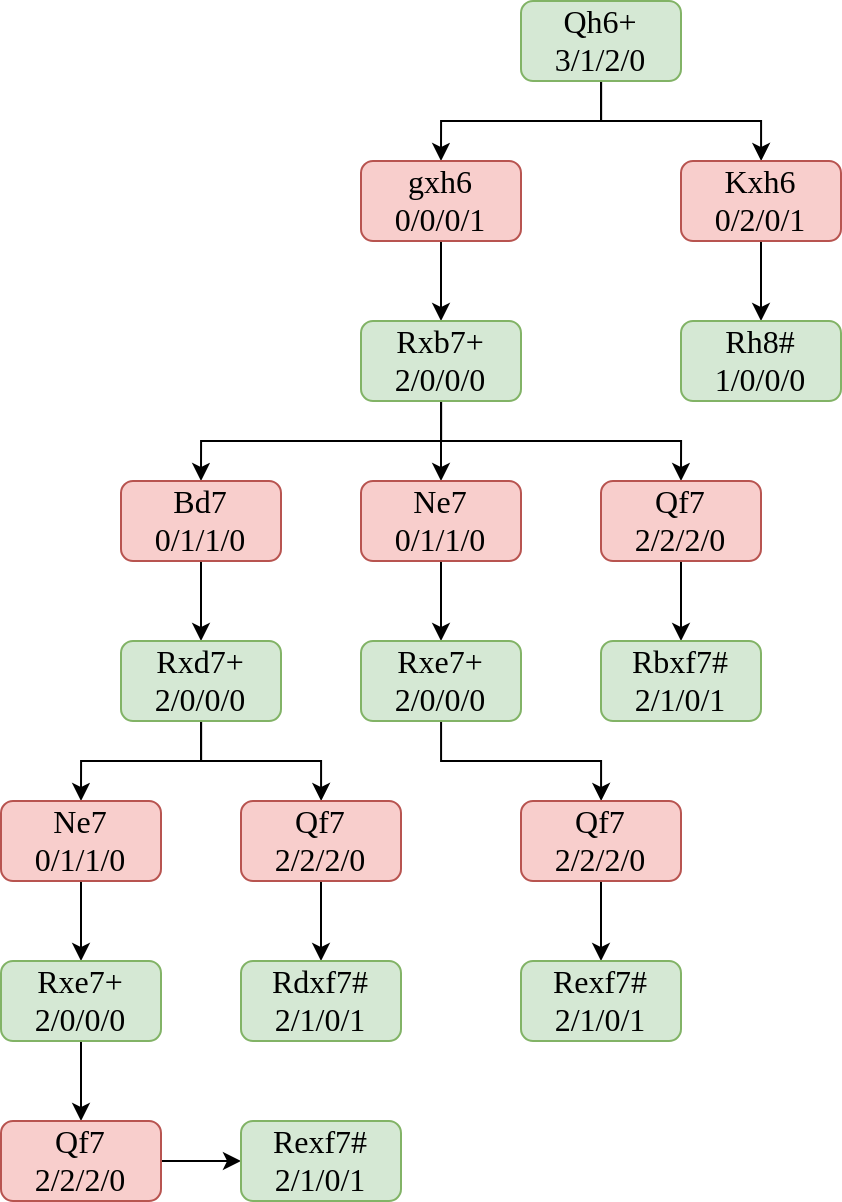

The diagram above was exported from draw.io. Its source (the exported page's mxGraphModel, read from the mxfile embedded in the PNG):
<mxGraphModel dx="635" dy="358" grid="1" gridSize="10" guides="1" tooltips="1" connect="1" arrows="1" fold="1" page="1" pageScale="1" pageWidth="850" pageHeight="1100" math="0" shadow="0">
  <root>
    <mxCell id="0" />
    <mxCell id="1" parent="0" />
    <mxCell id="2" style="edgeStyle=orthogonalEdgeStyle;rounded=0;orthogonalLoop=1;jettySize=auto;html=1;entryX=0.5;entryY=0;entryDx=0;entryDy=0;strokeWidth=1;fontFamily=Times New Roman;fontSize=16;" edge="1" source="4" target="8" parent="1">
      <mxGeometry relative="1" as="geometry" />
    </mxCell>
    <mxCell id="3" style="edgeStyle=orthogonalEdgeStyle;rounded=0;orthogonalLoop=1;jettySize=auto;html=1;strokeWidth=1;fontFamily=Times New Roman;fontSize=16;" edge="1" source="4" target="6" parent="1">
      <mxGeometry relative="1" as="geometry" />
    </mxCell>
    <mxCell id="4" value="&lt;div&gt;Qh6+&lt;/div&gt;&lt;div&gt;3/1/2/0&lt;br&gt;&lt;/div&gt;" style="rounded=1;whiteSpace=wrap;html=1;fillColor=#d5e8d4;strokeColor=#82b366;strokeWidth=1;fontFamily=Times New Roman;fontSize=16;" vertex="1" parent="1">
      <mxGeometry x="630" y="100" width="80" height="40" as="geometry" />
    </mxCell>
    <mxCell id="5" style="edgeStyle=orthogonalEdgeStyle;rounded=0;orthogonalLoop=1;jettySize=auto;html=1;entryX=0.5;entryY=0;entryDx=0;entryDy=0;strokeWidth=1;fontFamily=Times New Roman;fontSize=16;" edge="1" source="6" target="13" parent="1">
      <mxGeometry relative="1" as="geometry" />
    </mxCell>
    <mxCell id="6" value="&lt;div&gt;Kxh6&lt;/div&gt;&lt;div&gt;0/2/0/1&lt;/div&gt;" style="rounded=1;whiteSpace=wrap;html=1;fillColor=#f8cecc;strokeColor=#b85450;strokeWidth=1;fontFamily=Times New Roman;fontSize=16;" vertex="1" parent="1">
      <mxGeometry x="710" y="180" width="80" height="40" as="geometry" />
    </mxCell>
    <mxCell id="7" style="edgeStyle=orthogonalEdgeStyle;rounded=0;orthogonalLoop=1;jettySize=auto;html=1;entryX=0.5;entryY=0;entryDx=0;entryDy=0;strokeWidth=1;fontFamily=Times New Roman;fontSize=16;" edge="1" source="8" target="12" parent="1">
      <mxGeometry relative="1" as="geometry" />
    </mxCell>
    <mxCell id="8" value="&lt;div style=&quot;font-size: 16px;&quot;&gt;gxh6&lt;/div&gt;&lt;div style=&quot;font-size: 16px;&quot;&gt;0/0/0/1&lt;br style=&quot;font-size: 16px;&quot;&gt;&lt;/div&gt;" style="rounded=1;whiteSpace=wrap;html=1;fillColor=#f8cecc;strokeColor=#b85450;strokeWidth=1;fontFamily=Times New Roman;fontSize=16;" vertex="1" parent="1">
      <mxGeometry x="550" y="180" width="80" height="40" as="geometry" />
    </mxCell>
    <mxCell id="9" style="edgeStyle=orthogonalEdgeStyle;rounded=0;orthogonalLoop=1;jettySize=auto;html=1;entryX=0.5;entryY=0;entryDx=0;entryDy=0;" edge="1" source="12" target="15" parent="1">
      <mxGeometry relative="1" as="geometry">
        <Array as="points">
          <mxPoint x="590" y="320" />
          <mxPoint x="710" y="320" />
        </Array>
      </mxGeometry>
    </mxCell>
    <mxCell id="10" style="edgeStyle=orthogonalEdgeStyle;rounded=0;orthogonalLoop=1;jettySize=auto;html=1;entryX=0.5;entryY=0;entryDx=0;entryDy=0;" edge="1" source="12" target="22" parent="1">
      <mxGeometry relative="1" as="geometry">
        <Array as="points">
          <mxPoint x="590" y="320" />
          <mxPoint x="470" y="320" />
        </Array>
      </mxGeometry>
    </mxCell>
    <mxCell id="11" style="edgeStyle=orthogonalEdgeStyle;rounded=0;orthogonalLoop=1;jettySize=auto;html=1;entryX=0.5;entryY=0;entryDx=0;entryDy=0;" edge="1" source="12" target="18" parent="1">
      <mxGeometry relative="1" as="geometry" />
    </mxCell>
    <mxCell id="12" value="&lt;div&gt;Rxb7+&lt;/div&gt;&lt;div&gt;2/0/0/0&lt;br&gt;&lt;/div&gt;" style="rounded=1;whiteSpace=wrap;html=1;fillColor=#d5e8d4;strokeColor=#82b366;strokeWidth=1;fontFamily=Times New Roman;fontSize=16;" vertex="1" parent="1">
      <mxGeometry x="550" y="260" width="80" height="40" as="geometry" />
    </mxCell>
    <mxCell id="13" value="&lt;div style=&quot;font-size: 16px;&quot;&gt;Rh8#&lt;/div&gt;&lt;div style=&quot;font-size: 16px;&quot;&gt;1/0/0/0&lt;br style=&quot;font-size: 16px;&quot;&gt;&lt;/div&gt;" style="rounded=1;whiteSpace=wrap;html=1;fillColor=#d5e8d4;strokeColor=#82b366;strokeWidth=1;fontFamily=Times New Roman;fontSize=16;" vertex="1" parent="1">
      <mxGeometry x="710" y="260" width="80" height="40" as="geometry" />
    </mxCell>
    <mxCell id="14" style="edgeStyle=orthogonalEdgeStyle;rounded=0;orthogonalLoop=1;jettySize=auto;html=1;entryX=0.5;entryY=0;entryDx=0;entryDy=0;strokeWidth=1;fontFamily=Times New Roman;fontSize=16;" edge="1" source="15" target="16" parent="1">
      <mxGeometry relative="1" as="geometry" />
    </mxCell>
    <mxCell id="15" value="&lt;div&gt;Qf7&lt;/div&gt;&lt;div&gt;2/2/2/0&lt;br&gt;&lt;/div&gt;" style="rounded=1;whiteSpace=wrap;html=1;fillColor=#f8cecc;strokeColor=#b85450;strokeWidth=1;fontFamily=Times New Roman;fontSize=16;" vertex="1" parent="1">
      <mxGeometry x="670" y="340" width="80" height="40" as="geometry" />
    </mxCell>
    <mxCell id="16" value="&lt;div&gt;Rbxf7#&lt;/div&gt;&lt;div&gt;2/1/0/1&lt;br&gt;&lt;/div&gt;" style="rounded=1;whiteSpace=wrap;html=1;fillColor=#d5e8d4;strokeColor=#82b366;strokeWidth=1;fontFamily=Times New Roman;fontSize=16;" vertex="1" parent="1">
      <mxGeometry x="670" y="420" width="80" height="40" as="geometry" />
    </mxCell>
    <mxCell id="17" style="edgeStyle=orthogonalEdgeStyle;rounded=0;orthogonalLoop=1;jettySize=auto;html=1;entryX=0.5;entryY=0;entryDx=0;entryDy=0;strokeWidth=1;fontFamily=Times New Roman;fontSize=16;" edge="1" source="18" target="20" parent="1">
      <mxGeometry relative="1" as="geometry" />
    </mxCell>
    <mxCell id="18" value="&lt;div&gt;Ne7&lt;/div&gt;&lt;div&gt;0/1/1/0&lt;br&gt;&lt;/div&gt;" style="rounded=1;whiteSpace=wrap;html=1;fillColor=#f8cecc;strokeColor=#b85450;strokeWidth=1;fontFamily=Times New Roman;fontSize=16;" vertex="1" parent="1">
      <mxGeometry x="550" y="340" width="80" height="40" as="geometry" />
    </mxCell>
    <mxCell id="19" style="edgeStyle=orthogonalEdgeStyle;rounded=0;orthogonalLoop=1;jettySize=auto;html=1;" edge="1" source="20" target="27" parent="1">
      <mxGeometry relative="1" as="geometry" />
    </mxCell>
    <mxCell id="20" value="&lt;div&gt;Rxe7+&lt;/div&gt;&lt;div&gt;2/0/0/0&lt;br&gt;&lt;/div&gt;" style="rounded=1;whiteSpace=wrap;html=1;fillColor=#d5e8d4;strokeColor=#82b366;strokeWidth=1;fontFamily=Times New Roman;fontSize=16;" vertex="1" parent="1">
      <mxGeometry x="550" y="420" width="80" height="40" as="geometry" />
    </mxCell>
    <mxCell id="21" style="edgeStyle=orthogonalEdgeStyle;rounded=0;orthogonalLoop=1;jettySize=auto;html=1;entryX=0.5;entryY=0;entryDx=0;entryDy=0;strokeWidth=1;fontFamily=Times New Roman;fontSize=16;" edge="1" source="22" target="25" parent="1">
      <mxGeometry relative="1" as="geometry" />
    </mxCell>
    <mxCell id="22" value="&lt;div&gt;Bd7&lt;/div&gt;&lt;div&gt;0/1/1/0&lt;br&gt;&lt;/div&gt;" style="rounded=1;whiteSpace=wrap;html=1;fillColor=#f8cecc;strokeColor=#b85450;strokeWidth=1;fontFamily=Times New Roman;fontSize=16;" vertex="1" parent="1">
      <mxGeometry x="430" y="340" width="80" height="40" as="geometry" />
    </mxCell>
    <mxCell id="23" style="edgeStyle=orthogonalEdgeStyle;rounded=0;orthogonalLoop=1;jettySize=auto;html=1;" edge="1" source="25" target="34" parent="1">
      <mxGeometry relative="1" as="geometry" />
    </mxCell>
    <mxCell id="24" style="edgeStyle=orthogonalEdgeStyle;rounded=0;orthogonalLoop=1;jettySize=auto;html=1;entryX=0.5;entryY=0;entryDx=0;entryDy=0;" edge="1" source="25" target="30" parent="1">
      <mxGeometry relative="1" as="geometry" />
    </mxCell>
    <mxCell id="25" value="&lt;div&gt;Rxd7+&lt;/div&gt;&lt;div&gt;2/0/0/0&lt;br&gt;&lt;/div&gt;" style="rounded=1;whiteSpace=wrap;html=1;fillColor=#d5e8d4;strokeColor=#82b366;strokeWidth=1;fontFamily=Times New Roman;fontSize=16;" vertex="1" parent="1">
      <mxGeometry x="430" y="420" width="80" height="40" as="geometry" />
    </mxCell>
    <mxCell id="26" style="edgeStyle=orthogonalEdgeStyle;rounded=0;orthogonalLoop=1;jettySize=auto;html=1;entryX=0.5;entryY=0;entryDx=0;entryDy=0;strokeWidth=1;fontFamily=Times New Roman;fontSize=16;" edge="1" source="27" target="28" parent="1">
      <mxGeometry relative="1" as="geometry" />
    </mxCell>
    <mxCell id="27" value="&lt;div&gt;Qf7&lt;/div&gt;&lt;div&gt;2/2/2/0&lt;br&gt;&lt;/div&gt;" style="rounded=1;whiteSpace=wrap;html=1;fillColor=#f8cecc;strokeColor=#b85450;strokeWidth=1;fontFamily=Times New Roman;fontSize=16;" vertex="1" parent="1">
      <mxGeometry x="630" y="500.00000000000006" width="80" height="40" as="geometry" />
    </mxCell>
    <mxCell id="28" value="&lt;div&gt;Rexf7#&lt;/div&gt;&lt;div&gt;2/1/0/1&lt;br&gt;&lt;/div&gt;" style="rounded=1;whiteSpace=wrap;html=1;fillColor=#d5e8d4;strokeColor=#82b366;strokeWidth=1;fontFamily=Times New Roman;fontSize=16;" vertex="1" parent="1">
      <mxGeometry x="630" y="580" width="80" height="40" as="geometry" />
    </mxCell>
    <mxCell id="29" style="edgeStyle=orthogonalEdgeStyle;rounded=0;orthogonalLoop=1;jettySize=auto;html=1;entryX=0.5;entryY=0;entryDx=0;entryDy=0;strokeWidth=1;fontFamily=Times New Roman;fontSize=16;" edge="1" source="30" target="32" parent="1">
      <mxGeometry relative="1" as="geometry" />
    </mxCell>
    <mxCell id="30" value="&lt;div&gt;Ne7&lt;/div&gt;&lt;div&gt;0/1/1/0&lt;br&gt;&lt;/div&gt;" style="rounded=1;whiteSpace=wrap;html=1;fillColor=#f8cecc;strokeColor=#b85450;strokeWidth=1;fontFamily=Times New Roman;fontSize=16;" vertex="1" parent="1">
      <mxGeometry x="370" y="500.00000000000006" width="80" height="40" as="geometry" />
    </mxCell>
    <mxCell id="31" style="edgeStyle=orthogonalEdgeStyle;rounded=0;orthogonalLoop=1;jettySize=auto;html=1;entryX=0.5;entryY=0;entryDx=0;entryDy=0;" edge="1" source="32" target="37" parent="1">
      <mxGeometry relative="1" as="geometry" />
    </mxCell>
    <mxCell id="32" value="&lt;div&gt;Rxe7+&lt;/div&gt;2/0/0/0" style="rounded=1;whiteSpace=wrap;html=1;fillColor=#d5e8d4;strokeColor=#82b366;strokeWidth=1;fontFamily=Times New Roman;fontSize=16;" vertex="1" parent="1">
      <mxGeometry x="370" y="580" width="80" height="40" as="geometry" />
    </mxCell>
    <mxCell id="33" style="edgeStyle=orthogonalEdgeStyle;rounded=0;orthogonalLoop=1;jettySize=auto;html=1;entryX=0.5;entryY=0;entryDx=0;entryDy=0;strokeWidth=1;fontFamily=Times New Roman;fontSize=16;" edge="1" source="34" target="35" parent="1">
      <mxGeometry relative="1" as="geometry" />
    </mxCell>
    <mxCell id="34" value="&lt;div&gt;Qf7&lt;/div&gt;&lt;div&gt;2/2/2/0&lt;br&gt;&lt;/div&gt;" style="rounded=1;whiteSpace=wrap;html=1;fillColor=#f8cecc;strokeColor=#b85450;strokeWidth=1;fontFamily=Times New Roman;fontSize=16;" vertex="1" parent="1">
      <mxGeometry x="490" y="500.00000000000006" width="80" height="40" as="geometry" />
    </mxCell>
    <mxCell id="35" value="&lt;div&gt;Rdxf7#&lt;/div&gt;&lt;div&gt;2/1/0/1&lt;br&gt;&lt;/div&gt;" style="rounded=1;whiteSpace=wrap;html=1;fillColor=#d5e8d4;strokeColor=#82b366;strokeWidth=1;fontFamily=Times New Roman;fontSize=16;" vertex="1" parent="1">
      <mxGeometry x="490" y="580" width="80" height="40" as="geometry" />
    </mxCell>
    <mxCell id="36" style="edgeStyle=orthogonalEdgeStyle;rounded=0;orthogonalLoop=1;jettySize=auto;html=1;entryX=0;entryY=0.5;entryDx=0;entryDy=0;strokeWidth=1;fontFamily=Times New Roman;fontSize=16;" edge="1" source="37" target="38" parent="1">
      <mxGeometry relative="1" as="geometry" />
    </mxCell>
    <mxCell id="37" value="&lt;div&gt;Qf7&lt;/div&gt;&lt;div&gt;2/2/2/0&lt;br&gt;&lt;/div&gt;" style="rounded=1;whiteSpace=wrap;html=1;fillColor=#f8cecc;strokeColor=#b85450;strokeWidth=1;fontFamily=Times New Roman;fontSize=16;" vertex="1" parent="1">
      <mxGeometry x="370" y="660" width="80" height="40" as="geometry" />
    </mxCell>
    <mxCell id="38" value="&lt;div&gt;Rexf7#&lt;/div&gt;&lt;div&gt;2/1/0/1&lt;br&gt;&lt;/div&gt;" style="rounded=1;whiteSpace=wrap;html=1;fillColor=#d5e8d4;strokeColor=#82b366;strokeWidth=1;fontFamily=Times New Roman;fontSize=16;" vertex="1" parent="1">
      <mxGeometry x="490" y="660" width="80" height="40" as="geometry" />
    </mxCell>
  </root>
</mxGraphModel>